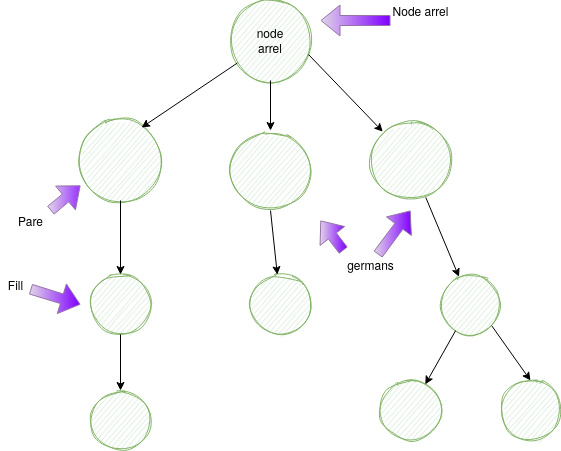

The diagram above was exported from draw.io. Its source (the exported page's mxGraphModel, read from the mxfile embedded in the PNG):
<mxGraphModel dx="1422" dy="837" grid="1" gridSize="10" guides="1" tooltips="1" connect="1" arrows="1" fold="1" page="1" pageScale="1" pageWidth="1169" pageHeight="827" math="0" shadow="0">
  <root>
    <mxCell id="0" />
    <mxCell id="1" parent="0" />
    <mxCell id="EUX9EoDjeOTOd4h-IUNX-1" value="&lt;div&gt;node &lt;br&gt;&lt;/div&gt;&lt;div&gt;arrel&lt;/div&gt;" style="ellipse;whiteSpace=wrap;html=1;aspect=fixed;fillColor=#d5e8d4;strokeColor=#82b366;shadow=0;sketch=1;" parent="1" vertex="1">
      <mxGeometry x="370" y="110" width="80" height="80" as="geometry" />
    </mxCell>
    <mxCell id="EUX9EoDjeOTOd4h-IUNX-2" value="" style="ellipse;whiteSpace=wrap;html=1;aspect=fixed;shadow=0;sketch=1;fillColor=#d5e8d4;strokeColor=#82b366;" parent="1" vertex="1">
      <mxGeometry x="220" y="230" width="80" height="80" as="geometry" />
    </mxCell>
    <mxCell id="EUX9EoDjeOTOd4h-IUNX-3" value="" style="ellipse;whiteSpace=wrap;html=1;aspect=fixed;shadow=0;sketch=1;fillColor=#d5e8d4;strokeColor=#82b366;" parent="1" vertex="1">
      <mxGeometry x="370" y="240" width="80" height="80" as="geometry" />
    </mxCell>
    <mxCell id="EUX9EoDjeOTOd4h-IUNX-4" value="" style="ellipse;whiteSpace=wrap;html=1;aspect=fixed;shadow=0;sketch=1;fillColor=#d5e8d4;strokeColor=#82b366;" parent="1" vertex="1">
      <mxGeometry x="510" y="230" width="80" height="80" as="geometry" />
    </mxCell>
    <mxCell id="EUX9EoDjeOTOd4h-IUNX-5" value="" style="ellipse;whiteSpace=wrap;html=1;aspect=fixed;shadow=0;sketch=1;fillColor=#d5e8d4;strokeColor=#82b366;" parent="1" vertex="1">
      <mxGeometry x="230" y="500" width="60" height="60" as="geometry" />
    </mxCell>
    <mxCell id="EUX9EoDjeOTOd4h-IUNX-7" value="" style="ellipse;whiteSpace=wrap;html=1;aspect=fixed;shadow=0;sketch=1;fillColor=#d5e8d4;strokeColor=#82b366;" parent="1" vertex="1">
      <mxGeometry x="390" y="384" width="60" height="60" as="geometry" />
    </mxCell>
    <mxCell id="EUX9EoDjeOTOd4h-IUNX-8" value="" style="ellipse;whiteSpace=wrap;html=1;aspect=fixed;shadow=0;sketch=1;fillColor=#d5e8d4;strokeColor=#82b366;" parent="1" vertex="1">
      <mxGeometry x="230" y="384" width="60" height="60" as="geometry" />
    </mxCell>
    <mxCell id="EUX9EoDjeOTOd4h-IUNX-9" value="" style="ellipse;whiteSpace=wrap;html=1;aspect=fixed;shadow=0;sketch=1;fillColor=#d5e8d4;strokeColor=#82b366;" parent="1" vertex="1">
      <mxGeometry x="520" y="490" width="60" height="60" as="geometry" />
    </mxCell>
    <mxCell id="EUX9EoDjeOTOd4h-IUNX-10" value="" style="ellipse;whiteSpace=wrap;html=1;aspect=fixed;shadow=0;sketch=1;fillColor=#d5e8d4;strokeColor=#82b366;" parent="1" vertex="1">
      <mxGeometry x="580" y="384" width="60" height="60" as="geometry" />
    </mxCell>
    <mxCell id="EUX9EoDjeOTOd4h-IUNX-11" value="" style="ellipse;whiteSpace=wrap;html=1;aspect=fixed;shadow=0;sketch=1;fillColor=#d5e8d4;strokeColor=#82b366;" parent="1" vertex="1">
      <mxGeometry x="640" y="490" width="60" height="60" as="geometry" />
    </mxCell>
    <mxCell id="EUX9EoDjeOTOd4h-IUNX-14" value="" style="endArrow=classic;html=1;rounded=0;entryX=0.763;entryY=0.088;entryDx=0;entryDy=0;entryPerimeter=0;" parent="1" source="EUX9EoDjeOTOd4h-IUNX-1" target="EUX9EoDjeOTOd4h-IUNX-2" edge="1">
      <mxGeometry width="50" height="50" relative="1" as="geometry">
        <mxPoint x="500" y="440" as="sourcePoint" />
        <mxPoint x="550" y="390" as="targetPoint" />
      </mxGeometry>
    </mxCell>
    <mxCell id="EUX9EoDjeOTOd4h-IUNX-15" value="" style="endArrow=classic;html=1;rounded=0;exitX=0.975;exitY=0.675;exitDx=0;exitDy=0;exitPerimeter=0;" parent="1" source="EUX9EoDjeOTOd4h-IUNX-1" target="EUX9EoDjeOTOd4h-IUNX-4" edge="1">
      <mxGeometry width="50" height="50" relative="1" as="geometry">
        <mxPoint x="500" y="440" as="sourcePoint" />
        <mxPoint x="550" y="390" as="targetPoint" />
      </mxGeometry>
    </mxCell>
    <mxCell id="EUX9EoDjeOTOd4h-IUNX-16" value="" style="endArrow=classic;html=1;rounded=0;exitX=0.5;exitY=1;exitDx=0;exitDy=0;" parent="1" source="EUX9EoDjeOTOd4h-IUNX-1" target="EUX9EoDjeOTOd4h-IUNX-3" edge="1">
      <mxGeometry width="50" height="50" relative="1" as="geometry">
        <mxPoint x="510" y="450" as="sourcePoint" />
        <mxPoint x="560" y="400" as="targetPoint" />
      </mxGeometry>
    </mxCell>
    <mxCell id="EUX9EoDjeOTOd4h-IUNX-17" value="" style="endArrow=classic;html=1;rounded=0;exitX=0.5;exitY=1;exitDx=0;exitDy=0;" parent="1" source="EUX9EoDjeOTOd4h-IUNX-3" target="EUX9EoDjeOTOd4h-IUNX-7" edge="1">
      <mxGeometry width="50" height="50" relative="1" as="geometry">
        <mxPoint x="520" y="460" as="sourcePoint" />
        <mxPoint x="570" y="410" as="targetPoint" />
      </mxGeometry>
    </mxCell>
    <mxCell id="EUX9EoDjeOTOd4h-IUNX-18" value="" style="endArrow=classic;html=1;rounded=0;exitX=0.5;exitY=1;exitDx=0;exitDy=0;entryX=0.5;entryY=0;entryDx=0;entryDy=0;" parent="1" source="EUX9EoDjeOTOd4h-IUNX-2" target="EUX9EoDjeOTOd4h-IUNX-8" edge="1">
      <mxGeometry width="50" height="50" relative="1" as="geometry">
        <mxPoint x="530" y="470" as="sourcePoint" />
        <mxPoint x="580" y="420" as="targetPoint" />
      </mxGeometry>
    </mxCell>
    <mxCell id="EUX9EoDjeOTOd4h-IUNX-19" value="" style="endArrow=classic;html=1;rounded=0;exitX=0.5;exitY=1;exitDx=0;exitDy=0;entryX=0.5;entryY=0;entryDx=0;entryDy=0;" parent="1" source="EUX9EoDjeOTOd4h-IUNX-8" target="EUX9EoDjeOTOd4h-IUNX-5" edge="1">
      <mxGeometry width="50" height="50" relative="1" as="geometry">
        <mxPoint x="540" y="480" as="sourcePoint" />
        <mxPoint x="590" y="430" as="targetPoint" />
      </mxGeometry>
    </mxCell>
    <mxCell id="EUX9EoDjeOTOd4h-IUNX-20" value="" style="endArrow=classic;html=1;rounded=0;" parent="1" source="EUX9EoDjeOTOd4h-IUNX-4" target="EUX9EoDjeOTOd4h-IUNX-10" edge="1">
      <mxGeometry width="50" height="50" relative="1" as="geometry">
        <mxPoint x="550" y="490" as="sourcePoint" />
        <mxPoint x="600" y="440" as="targetPoint" />
      </mxGeometry>
    </mxCell>
    <mxCell id="EUX9EoDjeOTOd4h-IUNX-21" value="" style="endArrow=classic;html=1;rounded=0;" parent="1" source="EUX9EoDjeOTOd4h-IUNX-10" target="EUX9EoDjeOTOd4h-IUNX-9" edge="1">
      <mxGeometry width="50" height="50" relative="1" as="geometry">
        <mxPoint x="560" y="500" as="sourcePoint" />
        <mxPoint x="610" y="450" as="targetPoint" />
      </mxGeometry>
    </mxCell>
    <mxCell id="EUX9EoDjeOTOd4h-IUNX-22" value="" style="endArrow=classic;html=1;rounded=0;exitX=1;exitY=1;exitDx=0;exitDy=0;entryX=0.5;entryY=0;entryDx=0;entryDy=0;" parent="1" source="EUX9EoDjeOTOd4h-IUNX-10" target="EUX9EoDjeOTOd4h-IUNX-11" edge="1">
      <mxGeometry width="50" height="50" relative="1" as="geometry">
        <mxPoint x="570" y="510" as="sourcePoint" />
        <mxPoint x="620" y="460" as="targetPoint" />
      </mxGeometry>
    </mxCell>
    <mxCell id="EUX9EoDjeOTOd4h-IUNX-24" value="" style="shape=flexArrow;endArrow=classic;html=1;rounded=0;fillColor=#e1d5e7;strokeColor=#9673a6;gradientColor=#9933FF;gradientDirection=east;" parent="1" edge="1">
      <mxGeometry width="50" height="50" relative="1" as="geometry">
        <mxPoint x="190" y="320" as="sourcePoint" />
        <mxPoint x="220" y="295" as="targetPoint" />
      </mxGeometry>
    </mxCell>
    <mxCell id="EUX9EoDjeOTOd4h-IUNX-27" value="" style="shape=flexArrow;endArrow=classic;html=1;rounded=0;startArrow=none;fillColor=#e1d5e7;strokeColor=#9673a6;gradientColor=#7F00FF;gradientDirection=east;" parent="1" source="EUX9EoDjeOTOd4h-IUNX-28" edge="1">
      <mxGeometry width="50" height="50" relative="1" as="geometry">
        <mxPoint x="170" y="400" as="sourcePoint" />
        <mxPoint x="220" y="414" as="targetPoint" />
      </mxGeometry>
    </mxCell>
    <mxCell id="EUX9EoDjeOTOd4h-IUNX-28" value="Fill" style="text;html=1;align=center;verticalAlign=middle;resizable=0;points=[];autosize=1;strokeColor=none;fillColor=none;" parent="1" vertex="1">
      <mxGeometry x="140" y="384" width="30" height="20" as="geometry" />
    </mxCell>
    <mxCell id="EUX9EoDjeOTOd4h-IUNX-29" value="" style="shape=flexArrow;endArrow=none;html=1;rounded=0;" parent="1" target="EUX9EoDjeOTOd4h-IUNX-28" edge="1">
      <mxGeometry width="50" height="50" relative="1" as="geometry">
        <mxPoint x="170" y="400" as="sourcePoint" />
        <mxPoint x="220" y="414" as="targetPoint" />
      </mxGeometry>
    </mxCell>
    <mxCell id="EUX9EoDjeOTOd4h-IUNX-30" value="Pare" style="text;html=1;align=center;verticalAlign=middle;resizable=0;points=[];autosize=1;strokeColor=none;fillColor=none;" parent="1" vertex="1">
      <mxGeometry x="150" y="320" width="40" height="20" as="geometry" />
    </mxCell>
    <mxCell id="EUX9EoDjeOTOd4h-IUNX-32" value="" style="shape=flexArrow;endArrow=classic;html=1;rounded=0;startArrow=none;fillColor=#e1d5e7;strokeColor=#9673a6;gradientColor=#7F00FF;gradientDirection=east;" parent="1" source="EUX9EoDjeOTOd4h-IUNX-33" edge="1">
      <mxGeometry width="50" height="50" relative="1" as="geometry">
        <mxPoint x="510" y="346" as="sourcePoint" />
        <mxPoint x="550" y="320" as="targetPoint" />
      </mxGeometry>
    </mxCell>
    <mxCell id="EUX9EoDjeOTOd4h-IUNX-33" value="germans" style="text;html=1;align=center;verticalAlign=middle;resizable=0;points=[];autosize=1;strokeColor=none;fillColor=none;" parent="1" vertex="1">
      <mxGeometry x="480" y="364" width="60" height="20" as="geometry" />
    </mxCell>
    <mxCell id="EUX9EoDjeOTOd4h-IUNX-35" value="" style="shape=flexArrow;endArrow=classic;html=1;rounded=0;startArrow=none;fillColor=#e1d5e7;strokeColor=#9673a6;gradientColor=#7F00FF;gradientDirection=east;exitX=0.05;exitY=-0.2;exitDx=0;exitDy=0;exitPerimeter=0;" parent="1" source="EUX9EoDjeOTOd4h-IUNX-33" edge="1">
      <mxGeometry width="50" height="50" relative="1" as="geometry">
        <mxPoint x="500" y="360" as="sourcePoint" />
        <mxPoint x="460" y="330" as="targetPoint" />
      </mxGeometry>
    </mxCell>
    <mxCell id="EUX9EoDjeOTOd4h-IUNX-37" value="" style="shape=flexArrow;endArrow=classic;html=1;rounded=0;startArrow=none;fillColor=#e1d5e7;strokeColor=#9673a6;gradientColor=#7F00FF;gradientDirection=east;" parent="1" edge="1">
      <mxGeometry width="50" height="50" relative="1" as="geometry">
        <mxPoint x="530" y="130" as="sourcePoint" />
        <mxPoint x="460" y="130" as="targetPoint" />
      </mxGeometry>
    </mxCell>
    <mxCell id="EUX9EoDjeOTOd4h-IUNX-38" value="Node arrel" style="text;html=1;align=center;verticalAlign=middle;resizable=0;points=[];autosize=1;strokeColor=none;fillColor=none;" parent="1" vertex="1">
      <mxGeometry x="525" y="110" width="70" height="20" as="geometry" />
    </mxCell>
  </root>
</mxGraphModel>